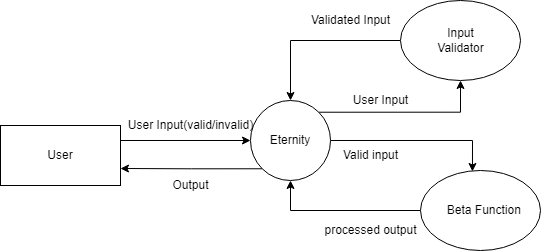

The diagram above was exported from draw.io. Its source (the exported page's mxGraphModel, read from the mxfile embedded in the PNG):
<mxGraphModel dx="1038" dy="579" grid="1" gridSize="10" guides="1" tooltips="1" connect="1" arrows="1" fold="1" page="1" pageScale="1" pageWidth="827" pageHeight="1169" math="0" shadow="0">
  <root>
    <mxCell id="0" />
    <mxCell id="1" parent="0" />
    <mxCell id="FIqbHJpjXSLEAmhZb_kN-5" style="edgeStyle=orthogonalEdgeStyle;rounded=0;orthogonalLoop=1;jettySize=auto;html=1;entryX=0;entryY=0.5;entryDx=0;entryDy=0;exitX=1;exitY=0.25;exitDx=0;exitDy=0;" edge="1" parent="1" source="FIqbHJpjXSLEAmhZb_kN-1" target="FIqbHJpjXSLEAmhZb_kN-2">
      <mxGeometry relative="1" as="geometry" />
    </mxCell>
    <mxCell id="FIqbHJpjXSLEAmhZb_kN-1" value="User" style="rounded=0;whiteSpace=wrap;html=1;" vertex="1" parent="1">
      <mxGeometry x="150" y="225" width="120" height="60" as="geometry" />
    </mxCell>
    <mxCell id="FIqbHJpjXSLEAmhZb_kN-10" style="edgeStyle=orthogonalEdgeStyle;rounded=0;orthogonalLoop=1;jettySize=auto;html=1;exitX=1;exitY=0;exitDx=0;exitDy=0;" edge="1" parent="1" source="FIqbHJpjXSLEAmhZb_kN-2" target="FIqbHJpjXSLEAmhZb_kN-3">
      <mxGeometry relative="1" as="geometry" />
    </mxCell>
    <mxCell id="FIqbHJpjXSLEAmhZb_kN-11" style="edgeStyle=orthogonalEdgeStyle;rounded=0;orthogonalLoop=1;jettySize=auto;html=1;entryX=0.433;entryY=0.012;entryDx=0;entryDy=0;entryPerimeter=0;" edge="1" parent="1" source="FIqbHJpjXSLEAmhZb_kN-2" target="FIqbHJpjXSLEAmhZb_kN-4">
      <mxGeometry relative="1" as="geometry" />
    </mxCell>
    <mxCell id="FIqbHJpjXSLEAmhZb_kN-18" style="edgeStyle=orthogonalEdgeStyle;rounded=0;orthogonalLoop=1;jettySize=auto;html=1;exitX=0;exitY=1;exitDx=0;exitDy=0;" edge="1" parent="1" source="FIqbHJpjXSLEAmhZb_kN-2">
      <mxGeometry relative="1" as="geometry">
        <mxPoint x="270" y="268" as="targetPoint" />
      </mxGeometry>
    </mxCell>
    <mxCell id="FIqbHJpjXSLEAmhZb_kN-2" value="Eternity" style="ellipse;whiteSpace=wrap;html=1;aspect=fixed;" vertex="1" parent="1">
      <mxGeometry x="400" y="200" width="80" height="80" as="geometry" />
    </mxCell>
    <mxCell id="FIqbHJpjXSLEAmhZb_kN-7" style="edgeStyle=orthogonalEdgeStyle;rounded=0;orthogonalLoop=1;jettySize=auto;html=1;exitX=0;exitY=0.5;exitDx=0;exitDy=0;entryX=0.5;entryY=0;entryDx=0;entryDy=0;" edge="1" parent="1" source="FIqbHJpjXSLEAmhZb_kN-3" target="FIqbHJpjXSLEAmhZb_kN-2">
      <mxGeometry relative="1" as="geometry" />
    </mxCell>
    <mxCell id="FIqbHJpjXSLEAmhZb_kN-3" value="" style="ellipse;whiteSpace=wrap;html=1;" vertex="1" parent="1">
      <mxGeometry x="550" y="100" width="120" height="80" as="geometry" />
    </mxCell>
    <mxCell id="FIqbHJpjXSLEAmhZb_kN-13" style="edgeStyle=orthogonalEdgeStyle;rounded=0;orthogonalLoop=1;jettySize=auto;html=1;entryX=0.5;entryY=1;entryDx=0;entryDy=0;" edge="1" parent="1" source="FIqbHJpjXSLEAmhZb_kN-4" target="FIqbHJpjXSLEAmhZb_kN-2">
      <mxGeometry relative="1" as="geometry" />
    </mxCell>
    <mxCell id="FIqbHJpjXSLEAmhZb_kN-4" value="" style="ellipse;whiteSpace=wrap;html=1;" vertex="1" parent="1">
      <mxGeometry x="570" y="270" width="120" height="80" as="geometry" />
    </mxCell>
    <mxCell id="FIqbHJpjXSLEAmhZb_kN-15" value="User Input(valid/invalid)" style="text;html=1;resizable=0;autosize=1;align=center;verticalAlign=middle;points=[];fillColor=none;strokeColor=none;rounded=0;" vertex="1" parent="1">
      <mxGeometry x="265" y="210" width="150" height="30" as="geometry" />
    </mxCell>
    <mxCell id="FIqbHJpjXSLEAmhZb_kN-19" value="Output" style="text;html=1;resizable=0;autosize=1;align=center;verticalAlign=middle;points=[];fillColor=none;strokeColor=none;rounded=0;" vertex="1" parent="1">
      <mxGeometry x="310" y="270" width="60" height="30" as="geometry" />
    </mxCell>
    <mxCell id="FIqbHJpjXSLEAmhZb_kN-20" value="Input&lt;br&gt;Validator" style="text;html=1;resizable=0;autosize=1;align=center;verticalAlign=middle;points=[];fillColor=none;strokeColor=none;rounded=0;" vertex="1" parent="1">
      <mxGeometry x="575" y="120" width="70" height="40" as="geometry" />
    </mxCell>
    <mxCell id="FIqbHJpjXSLEAmhZb_kN-21" value="&lt;span style=&quot;white-space: pre;&quot;&gt;&#09;&lt;/span&gt;Beta Function" style="text;html=1;resizable=0;autosize=1;align=center;verticalAlign=middle;points=[];fillColor=none;strokeColor=none;rounded=0;" vertex="1" parent="1">
      <mxGeometry x="560" y="295" width="120" height="30" as="geometry" />
    </mxCell>
    <mxCell id="FIqbHJpjXSLEAmhZb_kN-22" value="Validated Input" style="text;html=1;resizable=0;autosize=1;align=center;verticalAlign=middle;points=[];fillColor=none;strokeColor=none;rounded=0;" vertex="1" parent="1">
      <mxGeometry x="450" y="105" width="100" height="30" as="geometry" />
    </mxCell>
    <mxCell id="FIqbHJpjXSLEAmhZb_kN-23" value="User Input" style="text;html=1;resizable=0;autosize=1;align=center;verticalAlign=middle;points=[];fillColor=none;strokeColor=none;rounded=0;" vertex="1" parent="1">
      <mxGeometry x="490" y="185" width="80" height="30" as="geometry" />
    </mxCell>
    <mxCell id="FIqbHJpjXSLEAmhZb_kN-24" value="processed output" style="text;html=1;resizable=0;autosize=1;align=center;verticalAlign=middle;points=[];fillColor=none;strokeColor=none;rounded=0;" vertex="1" parent="1">
      <mxGeometry x="460" y="315" width="120" height="30" as="geometry" />
    </mxCell>
    <mxCell id="FIqbHJpjXSLEAmhZb_kN-25" value="Valid input" style="text;html=1;resizable=0;autosize=1;align=center;verticalAlign=middle;points=[];fillColor=none;strokeColor=none;rounded=0;" vertex="1" parent="1">
      <mxGeometry x="480" y="240" width="80" height="30" as="geometry" />
    </mxCell>
  </root>
</mxGraphModel>